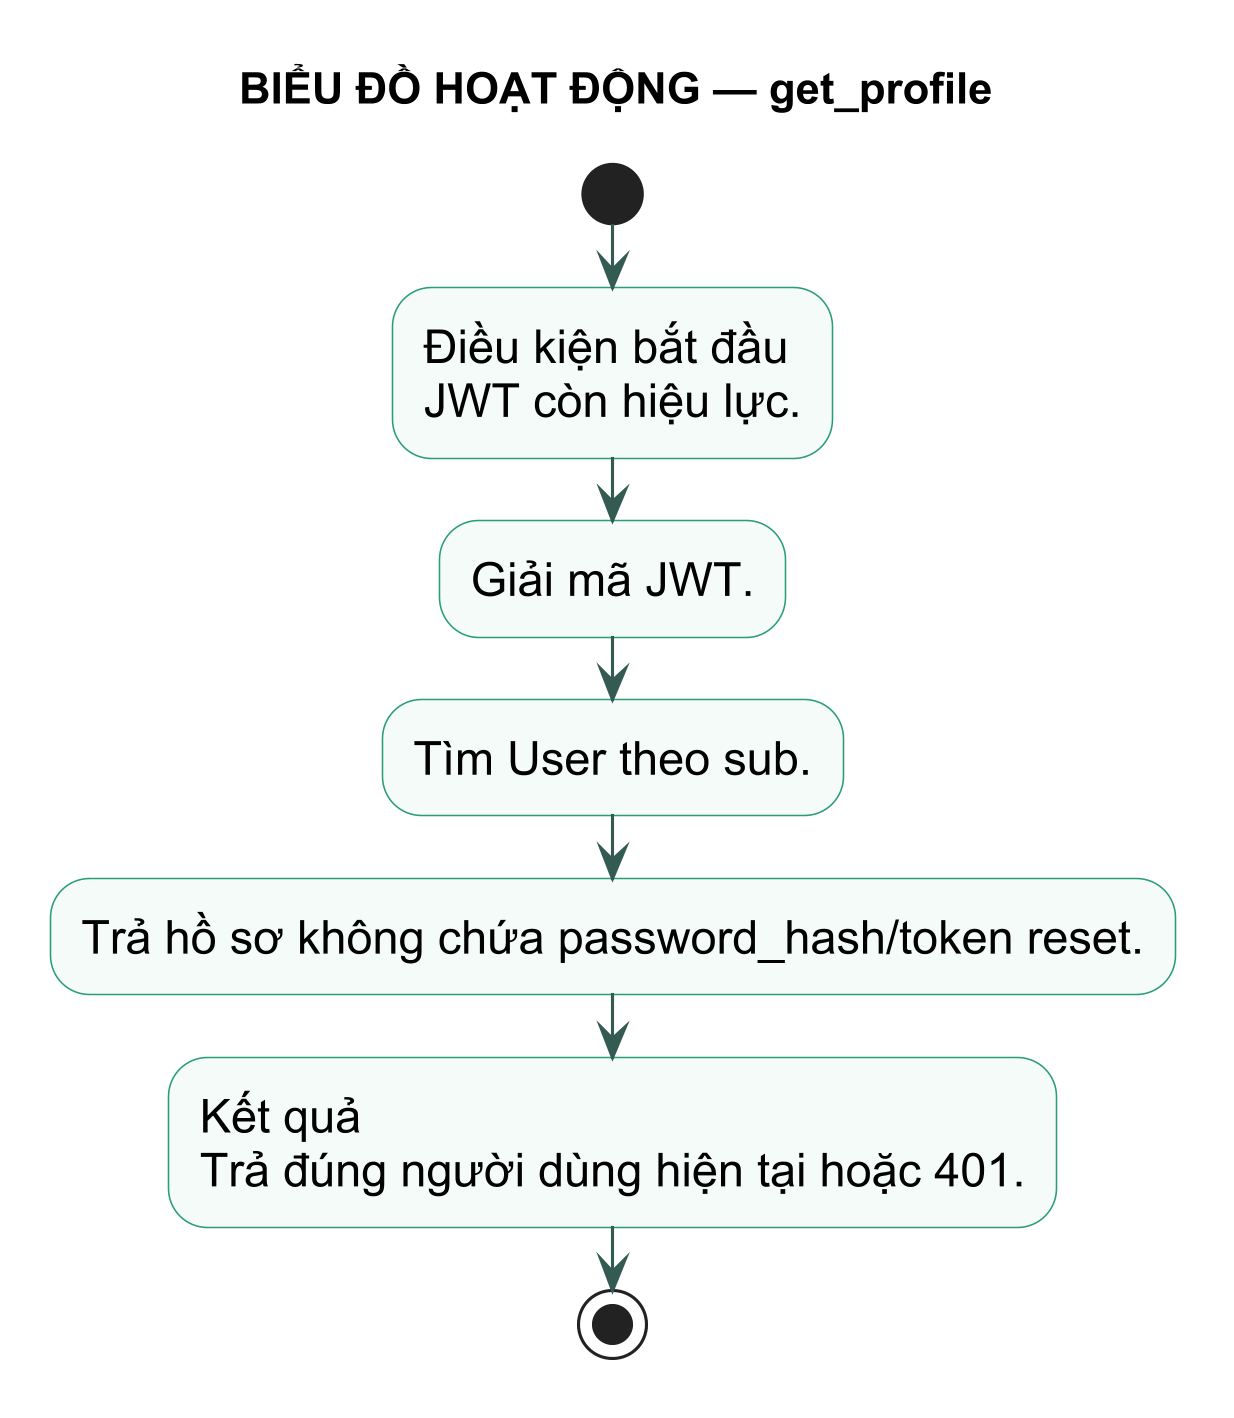

The diagram above was rendered by PlantUML. Its source (embedded in the PNG):
@startuml
title BIỂU ĐỒ HOẠT ĐỘNG — get_profile
skinparam backgroundColor white
skinparam defaultFontName Arial
skinparam defaultFontSize 15
skinparam dpi 300
skinparam shadowing false
skinparam activity {
  BackgroundColor #F4FBF8
  BorderColor #299D78
  ArrowColor #345B52
}
start
:Điều kiện bắt đầu\nJWT còn hiệu lực.; 
:Giải mã JWT.;
:Tìm User theo sub.;
:Trả hồ sơ không chứa password_hash/token reset.;
:Kết quả\nTrả đúng người dùng hiện tại hoặc 401.;
stop
@enduml